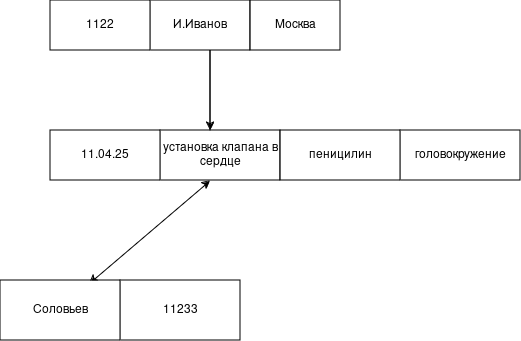

The diagram above was exported from draw.io. Its source (the exported page's mxGraphModel, read from the mxfile embedded in the PNG):
<mxGraphModel dx="1414" dy="719" grid="1" gridSize="10" guides="1" tooltips="1" connect="1" arrows="1" fold="1" page="1" pageScale="1" pageWidth="827" pageHeight="1169" math="0" shadow="0">
  <root>
    <object label="" id="0">
      <mxCell />
    </object>
    <mxCell id="1" parent="0" />
    <mxCell id="5VimdD5nxMLfr8c3M2G3-2" parent="1" style="rounded=0;whiteSpace=wrap;html=1;" value="И.Иванов" vertex="1">
      <mxGeometry height="50" width="100" x="180" y="80" as="geometry" />
    </mxCell>
    <mxCell id="5VimdD5nxMLfr8c3M2G3-3" parent="1" style="rounded=0;whiteSpace=wrap;html=1;" value="Москва" vertex="1">
      <mxGeometry height="50" width="90" x="280" y="80" as="geometry" />
    </mxCell>
    <mxCell id="5VimdD5nxMLfr8c3M2G3-4" edge="1" parent="1" style="endArrow=classic;startArrow=classic;html=1;rounded=0;" value="">
      <mxGeometry height="50" relative="1" width="50" as="geometry">
        <Array as="points">
          <mxPoint x="240" y="130" />
        </Array>
        <mxPoint x="240" y="210" as="sourcePoint" />
        <mxPoint x="240" y="220" as="targetPoint" />
      </mxGeometry>
    </mxCell>
    <mxCell id="5VimdD5nxMLfr8c3M2G3-12" parent="1" style="rounded=0;whiteSpace=wrap;html=1;" value="1122" vertex="1">
      <mxGeometry height="50" width="100" x="80" y="80" as="geometry" />
    </mxCell>
    <mxCell id="5VimdD5nxMLfr8c3M2G3-55" edge="1" parent="1" style="endArrow=classic;startArrow=classic;html=1;rounded=0;exitX=0.656;exitY=0.06;exitDx=0;exitDy=0;exitPerimeter=0;entryX=0.5;entryY=1;entryDx=0;entryDy=0;" value="">
      <mxGeometry height="50" relative="1" width="50" as="geometry">
        <mxPoint x="119.03999999999996" y="363" as="sourcePoint" />
        <mxPoint x="240" y="260" as="targetPoint" />
      </mxGeometry>
    </mxCell>
    <mxCell id="5VimdD5nxMLfr8c3M2G3-56" parent="1" style="rounded=0;whiteSpace=wrap;html=1;" value="установка клапана в сердце" vertex="1">
      <mxGeometry height="50" width="120" x="190" y="210" as="geometry" />
    </mxCell>
    <mxCell id="5VimdD5nxMLfr8c3M2G3-57" parent="1" style="rounded=0;whiteSpace=wrap;html=1;" value="11.04.25" vertex="1">
      <mxGeometry height="50" width="110" x="80" y="210" as="geometry" />
    </mxCell>
    <mxCell id="5VimdD5nxMLfr8c3M2G3-58" parent="1" style="rounded=0;whiteSpace=wrap;html=1;" value="головокружение" vertex="1">
      <mxGeometry height="50" width="120" x="430" y="210" as="geometry" />
    </mxCell>
    <mxCell id="5VimdD5nxMLfr8c3M2G3-59" parent="1" style="rounded=0;whiteSpace=wrap;html=1;" value="пеницилин" vertex="1">
      <mxGeometry height="50" width="120" x="310" y="210" as="geometry" />
    </mxCell>
    <mxCell id="5VimdD5nxMLfr8c3M2G3-60" parent="1" style="rounded=0;whiteSpace=wrap;html=1;" value="11233" vertex="1">
      <mxGeometry height="60" width="120" x="150" y="360" as="geometry" />
    </mxCell>
    <mxCell id="5VimdD5nxMLfr8c3M2G3-61" parent="1" style="rounded=0;whiteSpace=wrap;html=1;" value="Соловьев" vertex="1">
      <mxGeometry height="60" width="120" x="30" y="360" as="geometry" />
    </mxCell>
  </root>
</mxGraphModel>